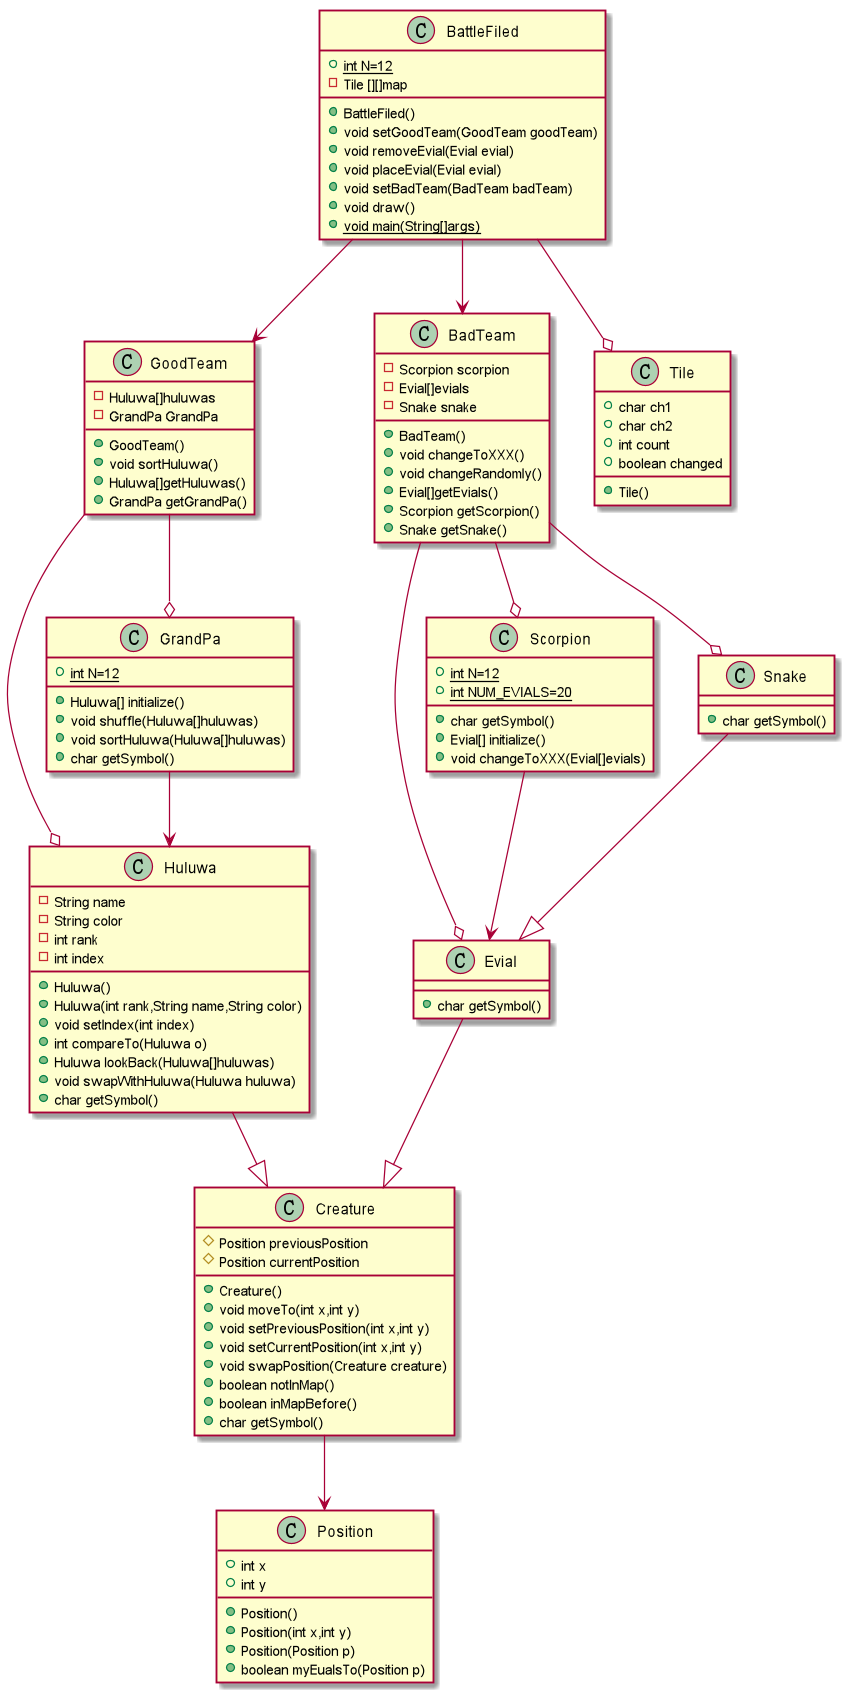

The diagram above was rendered by PlantUML. Its source (embedded in the PNG):
@startuml
class  Position{
    + int x
    + int y
    + Position()
    + Position(int x,int y)
    + Position(Position p)
    + boolean myEualsTo(Position p)
}

class Creature{
    # Position previousPosition
    # Position currentPosition
    + Creature()
    + void moveTo(int x,int y)
    + void setPreviousPosition(int x,int y)
    + void setCurrentPosition(int x,int y)
    + void swapPosition(Creature creature)
    + boolean notInMap()
    + boolean inMapBefore()
    + char getSymbol()
}

class Huluwa{
    - String name
    - String color
    - int rank
    - int index
    + Huluwa()
    + Huluwa(int rank,String name,String color)
    + void setIndex(int index)
    + int compareTo(Huluwa o)
    + Huluwa lookBack(Huluwa[]huluwas)
    + void swapWithHuluwa(Huluwa huluwa)
    + char getSymbol()
}

Huluwa --|> Creature

class GrandPa{
    {static} +int N=12
    + Huluwa[] initialize()
    + void shuffle(Huluwa[]huluwas)
    + void sortHuluwa(Huluwa[]huluwas)
    + char getSymbol()
}

class Evial{
    + char getSymbol()
}

GrandPa --> Huluwa
Evial --|> Creature 
Creature --> Position

class Scorpion{
    + {static} int N=12
    + {static} int NUM_EVIALS=20
    + char getSymbol()
    + Evial[] initialize()
    + void changeToXXX(Evial[]evials)
}

Scorpion -->Evial

class Snake{
    + char getSymbol()
}

Snake --|>Evial

class GoodTeam{
    - Huluwa[]huluwas
    - GrandPa GrandPa
    + GoodTeam()
    + void sortHuluwa()
    + Huluwa[]getHuluwas()
    + GrandPa getGrandPa()
}

GoodTeam --o GrandPa
GoodTeam --o Huluwa

class BadTeam{
    - Scorpion scorpion
    - Evial[]evials
    - Snake snake
    + BadTeam()
    + void changeToXXX()
    + void changeRandomly()
    + Evial[]getEvials()
    + Scorpion getScorpion()
    + Snake getSnake()
}

BadTeam --o Scorpion
BadTeam --o Evial
BadTeam --o Snake

class Tile{
    + char ch1
    + char ch2
    + int count
    + boolean changed
    + Tile()
}

class BattleFiled{
    +{static} int N=12
    - Tile [][]map
    + BattleFiled()
    + void setGoodTeam(GoodTeam goodTeam)
    + void removeEvial(Evial evial)
    + void placeEvial(Evial evial)
    + void setBadTeam(BadTeam badTeam)
    + void draw()
    + {static} void main(String[]args)
}

BattleFiled --o Tile
BattleFiled -->GoodTeam
BattleFiled --> BadTeam
@enduml